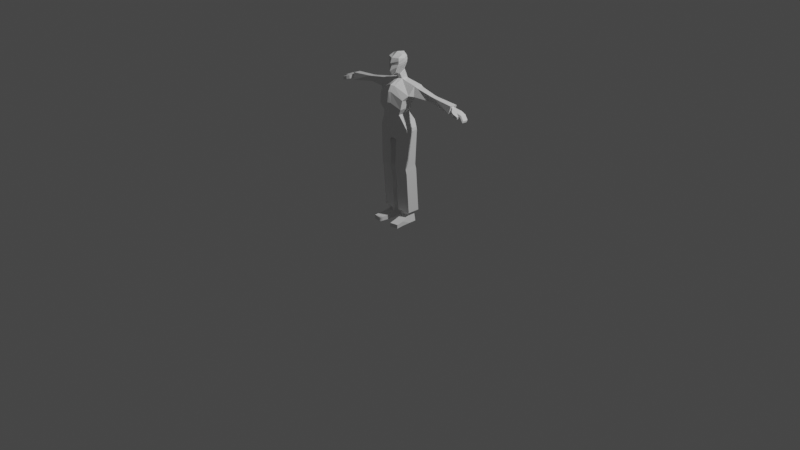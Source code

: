 # Source: 2_Torso.blend  (saved by Blender 5.1.30; exported with 4.5.12 LTS)
import bpy
from mathutils import Matrix  # noqa: F401  (used for matrix-valued properties, if any)

bpy.ops.wm.read_factory_settings(use_empty=True)
scene = bpy.context.scene
scene.name = 'Scene'

# ---- collections
col_collection = bpy.data.collections.new('Collection'); scene.collection.children.link(col_collection)
col_ref_img = bpy.data.collections.new('ref_img'); scene.collection.children.link(col_ref_img)

# ---- materials (node trees are filled in below, after node groups)
mat_material = bpy.data.materials.new('Material')
mat_material.alpha_threshold = 0.0
mat_material.use_backface_culling_lightprobe_volume = False
mat_material.use_transparent_shadow = False
mat_material.line_color = (0.0, 0.0, 0.0, 1.0)

# ---- material node trees
mat_material.use_nodes = True; mat_material.node_tree.nodes.clear()
_N = mat_material.node_tree.nodes; _L = mat_material.node_tree.links
n0 = _N.new('ShaderNodeOutputMaterial'); n0.name = 'Material Output'; n0.location = (300, 300)
n1 = _N.new('ShaderNodeBsdfPrincipled'); n1.name = 'Principled BSDF'; n1.location = (10, 300)
n1.distribution = 'GGX'
n1.subsurface_method = 'BURLEY'
n1.inputs[2].default_value = 0.4
n1.inputs[3].default_value = 1.45
n1.inputs[27].default_value = (0.0, 0.0, 0.0, 1.0)
n1.inputs[28].default_value = 1.0
_L.new(n1.outputs[0], n0.inputs[0])
n0.is_active_output = True

# ---- world
world_world = bpy.data.worlds.new('World'); scene.world = world_world
world_world.use_nodes = True; world_world.node_tree.nodes.clear()
_N = world_world.node_tree.nodes; _L = world_world.node_tree.links
n0 = _N.new('ShaderNodeOutputWorld'); n0.name = 'World Output'; n0.location = (300, 300)
n1 = _N.new('ShaderNodeBackground'); n1.name = 'Background'; n1.location = (10, 300)
n1.inputs[0].default_value = (0.05088, 0.05088, 0.05088, 1.0)
_L.new(n1.outputs[0], n0.inputs[0])
n0.is_active_output = True
world_world.color = (0.05088, 0.05088, 0.05088)
world_world.use_sun_shadow = False
world_world.sun_shadow_jitter_overblur = 0.0

# ---- cameras
cam_camera = bpy.data.cameras.new('Camera')
cam_camera.clip_end = 100.0
cam_camera.ortho_scale = 7.314

# ---- lights
light_light = bpy.data.lights.new('Light', 'POINT')
light_light.transmission_factor = 0.0
light_light.energy = 1000.0
light_light.shadow_soft_size = 0.1
light_light.shadow_maximum_resolution = 0.006
light_light.use_absolute_resolution = True

# ---- meshes
me_cube = bpy.data.meshes.new('Cube')
me_cube.from_pydata([(1.287, 0.6997, 1.359), (0.9272, 0.1427, -0.05768), (1.292, 0.1007, 1.395), (0.9272, -0.7626, -0.06966), (0.0, 0.3461, 0.2902), (0.0, -0.04206, 1.674), (0.0, -1.027, 0.2721), (0.0, 0.5254, 1.637), (1.0, 0.2367, 0.3357), (1.0, -0.6746, 0.5362), (0.0, -0.941, 0.981), (0.0, 0.4415, 0.6358), (1.19, 0.5357, 0.6554), (1.213, -0.3487, 0.8229), (0.0, -0.7344, 1.374), (0.0, 0.6072, 1.118), (0.208, -0.9529, 0.2731), (0.2204, 0.5406, 1.609), (0.208, 0.289, 0.2895), (0.2218, 0.04497, 1.668), (0.1637, -0.8662, 0.9646), (0.2808, 0.384, 0.6485), (0.2234, -0.6261, 1.328), (0.2169, 0.5871, 1.096), (0.208, -0.8442, -0.4986), (0.6814, -0.6538, -0.4902), (0.6814, 0.2515, -0.4783), (0.208, 0.3978, -0.4822), (0.0, 0.4549, -0.4814), (0.0, -0.9185, -0.4996), (0.2808, -0.6952, -1.217), (0.9076, -0.5048, -1.019), (0.9076, 0.5095, -1.007), (0.2808, 0.6103, -1.2), (0.0, 0.6039, -1.199), (0.0, -0.7695, -1.217), (0.2579, -0.5266, -2.298), (1.137, -0.4261, -1.439), (1.135, 0.4457, -1.429), (0.2553, 0.46, -2.285), (0.0, 0.5081, -2.187), (0.0, -0.5892, -2.202), (0.1751, -0.08178, 1.981), (0.0, -0.1688, 1.987), (0.0, 0.3154, 2.236), (0.1743, 0.3305, 2.208), (0.1681, -0.08178, 1.991), (0.0, -0.1688, 1.987), (0.0, 0.3154, 2.236), (0.1674, 0.2815, 2.191), (0.3642, -0.08228, 3.299), (0.0, -0.1554, 3.434), (0.0, 0.423, 3.329), (0.3555, 0.2689, 3.244), (0.2186, -0.5182, 2.201), (0.0, -0.6052, 1.973), (0.4267, -0.4463, 3.128), (0.0, -0.6323, 3.116), (0.4867, -0.01659, 3.066), (0.443, -0.008878, 2.648), (0.4832, 0.03149, 2.812), (0.0, 0.4605, 3.137), (-7.451e-09, 0.4417, 2.721), (-2.328e-09, 0.4709, 2.933), (0.3932, 0.3064, 3.142), (0.3767, 0.3264, 2.732), (0.4014, 0.3297, 2.939), (0.3531, -0.5226, 2.534), (0.4443, -0.4533, 2.924), (0.4106, -0.4486, 2.718), (0.0, -0.7927, 2.293), (0.0, -0.7486, 2.784), (2.561e-09, -0.6514, 2.598), (1.19, 0.5357, 0.6554), (1.537, 0.6293, 1.275), (1.541, 0.1158, 1.305), (1.455, 0.4918, 0.675), (1.475, -0.1332, 0.7951), (1.537, 0.6293, 1.275), (1.541, 0.1158, 1.305), (2.704, 0.5297, 1.059), (2.707, 0.1371, 1.081), (2.645, 0.4298, 0.6706), (2.659, 0.1234, 0.7323), (2.831, 0.5297, 1.042), (2.834, 0.1371, 1.063), (2.772, 0.4298, 0.6531), (2.786, 0.1234, 0.7147), (2.948, 0.5297, 1.023), (2.951, 0.1371, 1.045), (2.889, 0.4298, 0.6345), (2.903, 0.1234, 0.6961), (4.432, 0.413, 0.7923), (4.435, 0.2265, 0.8157), (4.404, 0.3806, 0.5104), (4.413, 0.1951, 0.5569), (4.457, 0.6293, 0.8699), (4.461, 0.1158, 0.8997), (4.375, 0.4918, 0.3202), (4.395, -0.0169, 0.4202), (5.02, 0.4909, 0.6724), (5.001, 0.08317, 0.638), (4.999, 0.4361, 0.4687), (4.985, 0.06701, 0.4425), (4.49, 0.3809, 0.4979), (4.499, 0.1993, 0.5095), (4.518, 0.4133, 0.7798), (4.522, 0.1816, 0.7696), (5.521, 0.4959, 0.2287), (5.523, 0.1214, 0.2393), (5.507, 0.06834, 0.1223), (5.5, 0.4411, 0.1013), (5.322, 0.06582, 0.4212), (5.315, 0.4386, 0.4001), (5.338, 0.1189, 0.5382), (5.336, 0.4934, 0.5276), (4.925, -0.1594, 0.6027), (4.909, -0.1722, 0.401), (4.7, -0.06944, 0.4412), (4.72, -0.07332, 0.675), (5.259, -0.0387, 0.5005), (5.243, -0.03483, 0.3599), (5.259, -0.1489, 0.4795), (5.243, -0.145, 0.3389), (0.2071, -0.5038, -4.447), (1.095, -0.4079, -4.409), (1.095, 0.4391, -4.202), (0.2071, 0.453, -4.199), (0.3934, -0.1021, -7.396), (0.9084, -0.009027, -7.396), (0.9084, 0.5238, -7.396), (0.3934, 0.5321, -7.396), (0.2862, 0.4621, -2.438), (0.2886, -0.5245, -2.45), (1.173, 0.4478, -1.619), (1.175, -0.424, -1.629), (0.2047, 0.4095, -4.03), (1.093, 0.3961, -4.034), (0.2047, -0.547, -4.279), (1.093, -0.4507, -4.241), (0.2071, 0.4933, -4.364), (0.2071, -0.4635, -4.612), (1.095, -0.3676, -4.574), (1.095, 0.4794, -4.367), (0.2071, -0.2651, -7.396), (1.095, -0.1647, -7.396), (1.095, 0.7071, -7.396), (0.2071, 0.7214, -7.396), (0.3934, -0.1021, -7.699), (0.9084, -0.009027, -7.699), (0.9084, 0.5238, -7.699), (0.3934, 0.5321, -7.699), (0.335, -0.1021, -8.185), (1.001, -0.009027, -8.185), (1.001, 0.5238, -8.185), (0.335, 0.5321, -8.185), (0.3992, -0.7032, -7.879), (1.02, -0.6091, -7.871), (0.3992, -0.7224, -8.185), (1.02, -0.6278, -8.185), (0.5022, -1.271, -7.932), (1.086, -1.177, -7.924), (0.5022, -1.293, -8.185), (1.086, -1.198, -8.185)], [(12, 73)], [(4, 18, 27, 28), (2, 13, 77, 75), (23, 17, 0, 12), (19, 17, 45, 42), (22, 19, 5, 14), (16, 20, 10, 6), (18, 21, 8, 1), (1, 8, 9, 3), (20, 22, 14, 10), (21, 23, 12, 8), (8, 12, 13, 9), (11, 15, 23, 21), (9, 13, 22, 20), (4, 11, 21, 18), (3, 9, 20, 16), (13, 2, 19, 22), (0, 17, 19, 2), (15, 7, 17, 23), (18, 1, 26, 27), (28, 27, 33, 34), (24, 29, 35, 30), (16, 6, 29, 24), (1, 3, 25, 26), (3, 16, 24, 25), (34, 33, 39, 40), (30, 35, 41, 36), (25, 24, 30, 31), (27, 26, 32, 33), (26, 25, 31, 32), (138, 136, 127, 124), (40, 39, 36, 41), (33, 32, 38, 39), (31, 30, 36, 37), (32, 31, 37, 38), (45, 44, 48, 49), (5, 19, 42, 43), (17, 7, 44, 45), (43, 42, 46, 47), (42, 45, 49, 46), (53, 52, 51, 50), (47, 46, 54, 55), (50, 51, 57, 56), (61, 64, 66, 63), (63, 66, 65, 62), (64, 58, 60, 66), (66, 60, 59, 65), (68, 71, 72, 69), (69, 72, 70, 67), (67, 59, 60, 69), (69, 60, 58, 68), (46, 49, 65, 59), (58, 50, 56, 68), (46, 59, 67, 54), (58, 64, 53, 50), (64, 61, 52, 53), (49, 48, 62, 65), (71, 68, 56, 57), (55, 54, 67, 70), (75, 77, 79), (13, 12, 76, 77), (12, 0, 74, 76), (0, 2, 75, 74), (79, 77, 83, 81), (74, 75, 79, 78), (76, 74, 78), (83, 82, 86, 87), (78, 79, 81, 80), (77, 76, 82, 83), (76, 78, 80, 82), (82, 80, 84, 86), (81, 83, 87, 85), (80, 81, 85, 84), (84, 85, 89, 88), (91, 90, 98, 99), (87, 86, 90, 91), (86, 84, 88, 90), (85, 87, 91, 89), (105, 104, 102, 103), (90, 88, 96, 98), (89, 91, 99, 97), (88, 89, 97, 96), (93, 92, 96, 97), (92, 94, 98, 96), (95, 93, 97, 99), (94, 95, 99, 98), (113, 115, 108, 111), (104, 106, 100, 102), (101, 116, 122, 120), (106, 107, 101, 100), (92, 93, 107, 106), (93, 95, 105, 107), (94, 92, 106, 104), (95, 94, 104, 105), (114, 112, 110, 109), (100, 101, 114, 115), (115, 114, 109, 108), (101, 103, 112, 114), (109, 110, 111, 108), (112, 113, 111, 110), (102, 100, 115, 113), (103, 102, 113, 112), (119, 118, 117, 116), (107, 105, 118, 119), (101, 107, 119, 116), (105, 103, 117, 118), (121, 120, 122, 123), (116, 117, 123, 122), (117, 103, 121, 123), (103, 101, 120, 121), (141, 140, 147, 144), (136, 137, 126, 127), (139, 138, 124, 125), (137, 139, 125, 126), (128, 131, 151, 148), (143, 142, 145, 146), (140, 143, 146, 147), (142, 141, 144, 145), (38, 37, 135, 134), (37, 36, 133, 135), (39, 38, 134, 132), (36, 39, 132, 133), (134, 135, 139, 137), (135, 133, 138, 139), (132, 134, 137, 136), (133, 132, 136, 138), (125, 124, 141, 142), (127, 126, 143, 140), (126, 125, 142, 143), (124, 127, 140, 141), (128, 129, 145, 144), (129, 130, 146, 145), (130, 131, 147, 146), (131, 128, 144, 147), (150, 149, 153, 154), (130, 129, 149, 150), (131, 130, 150, 151), (129, 128, 148, 149), (152, 155, 154, 153), (151, 150, 154, 155), (153, 149, 157, 159), (148, 151, 155, 152), (156, 158, 162, 160), (152, 153, 159, 158), (148, 152, 158, 156), (149, 148, 156, 157), (161, 160, 162, 163), (158, 159, 163, 162), (159, 157, 161, 163), (157, 156, 160, 161)])
_uv = me_cube.uv_layers.new(name='UVMap')
_uv.uv.foreach_set('vector', [0.375, 0.375, 0.375, 0.4205, 0.375, 0.4205, 0.375, 0.375, 0.625, 0.7018, 0.5625, 0.7018, 0.5625, 0.7018, 0.625, 0.7018, 0.5625, 0.4205, 0.625, 0.4205, 0.625, 0.537, 0.5625, 0.537, 0.7149, 0.7365, 0.7149, 0.5104, 0.7149, 0.5104, 0.7149, 0.7365, 0.5625, 0.8264, 0.625, 0.8264, 0.625, 0.875, 0.5625, 0.875, 0.375, 0.8264, 0.5, 0.8264, 0.5, 0.875, 0.375, 0.875, 0.375, 0.4205, 0.5, 0.4205, 0.5, 0.537, 0.375, 0.537, 0.375, 0.537, 0.5, 0.537, 0.5, 0.7018, 0.375, 0.7018, 0.5, 0.8264, 0.5625, 0.8264, 0.5625, 0.875, 0.5, 0.875, 0.5, 0.4205, 0.5625, 0.4205, 0.5625, 0.537, 0.5, 0.537, 0.5, 0.537, 0.5625, 0.537, 0.5625, 0.7018, 0.5, 0.7018, 0.5, 0.375, 0.5625, 0.375, 0.5625, 0.4205, 0.5, 0.4205, 0.5, 0.7018, 0.5625, 0.7018, 0.5625, 0.8264, 0.5, 0.8264, 0.375, 0.375, 0.5, 0.375, 0.5, 0.4205, 0.375, 0.4205, 0.375, 0.7018, 0.5, 0.7018, 0.5, 0.8264, 0.375, 0.8264, 0.5625, 0.7018, 0.625, 0.7018, 0.625, 0.8264, 0.5625, 0.8264, 0.625, 0.537, 0.7149, 0.5104, 0.7149, 0.7365, 0.625, 0.7018, 0.5625, 0.375, 0.625, 0.375, 0.625, 0.4205, 0.5625, 0.4205, 0.375, 0.4205, 0.375, 0.537, 0.375, 0.537, 0.375, 0.4205, 0.375, 0.375, 0.375, 0.4205, 0.375, 0.4205, 0.375, 0.375, 0.375, 0.8264, 0.375, 0.875, 0.375, 0.875, 0.375, 0.8264, 0.375, 0.8264, 0.375, 0.875, 0.375, 0.875, 0.375, 0.8264, 0.375, 0.537, 0.375, 0.7018, 0.375, 0.7018, 0.375, 0.537, 0.375, 0.7018, 0.375, 0.8264, 0.375, 0.8264, 0.375, 0.7018, 0.375, 0.375, 0.375, 0.4205, 0.375, 0.4205, 0.375, 0.375, 0.375, 0.8264, 0.375, 0.875, 0.375, 0.875, 0.375, 0.8264, 0.375, 0.7018, 0.375, 0.8264, 0.375, 0.8264, 0.375, 0.7018, 0.375, 0.4205, 0.375, 0.537, 0.375, 0.537, 0.375, 0.4205, 0.375, 0.537, 0.375, 0.7018, 0.375, 0.7018, 0.375, 0.537, 0.2851, 0.7365, 0.2851, 0.5104, 0.2851, 0.5104, 0.2851, 0.7365, 0.25, 0.5, 0.2851, 0.5104, 0.2851, 0.7365, 0.25, 0.75, 0.375, 0.4205, 0.375, 0.537, 0.375, 0.537, 0.375, 0.4205, 0.375, 0.7018, 0.375, 0.8264, 0.375, 0.8264, 0.375, 0.7018, 0.375, 0.537, 0.375, 0.7018, 0.375, 0.7018, 0.375, 0.537, 0.625, 0.4205, 0.625, 0.375, 0.625, 0.375, 0.625, 0.4212, 0.625, 0.875, 0.625, 0.8264, 0.625, 0.8264, 0.625, 0.875, 0.625, 0.4205, 0.625, 0.375, 0.625, 0.375, 0.625, 0.4205, 0.625, 0.875, 0.625, 0.8264, 0.625, 0.8264, 0.625, 0.875, 0.7149, 0.7365, 0.7149, 0.5104, 0.7149, 0.5373, 0.7149, 0.7365, 0.7149, 0.5373, 0.75, 0.5, 0.75, 0.75, 0.7149, 0.7365, 0.625, 0.875, 0.625, 0.8264, 0.625, 0.8264, 0.625, 0.875, 0.7149, 0.7365, 0.75, 0.75, 0.75, 0.75, 0.7149, 0.7365, 0.625, 0.375, 0.625, 0.4219, 0.625, 0.4211, 0.625, 0.376, 0.625, 0.376, 0.625, 0.4211, 0.625, 0.4221, 0.625, 0.375, 0.7149, 0.5373, 0.7149, 0.7365, 0.7149, 0.7365, 0.7149, 0.5441, 0.7149, 0.5441, 0.7149, 0.7365, 0.7149, 0.7365, 0.7149, 0.5373, 0.625, 0.8256, 0.625, 0.875, 0.625, 0.8749, 0.625, 0.8284, 0.625, 0.8284, 0.625, 0.8749, 0.625, 0.875, 0.625, 0.8264, 0.7149, 0.7365, 0.7149, 0.7365, 0.7149, 0.7365, 0.7149, 0.7365, 0.7149, 0.7365, 0.7149, 0.7365, 0.7149, 0.7365, 0.7149, 0.7365, 0.7149, 0.7365, 0.7149, 0.5373, 0.7149, 0.5373, 0.7149, 0.7365, 0.7149, 0.7365, 0.7149, 0.7365, 0.7149, 0.7365, 0.7149, 0.7365, 0.7149, 0.7365, 0.7149, 0.7365, 0.7149, 0.7365, 0.7149, 0.7365, 0.7149, 0.7365, 0.7149, 0.5373, 0.7149, 0.5373, 0.7149, 0.7365, 0.625, 0.4219, 0.625, 0.375, 0.625, 0.375, 0.625, 0.4214, 0.625, 0.4212, 0.625, 0.375, 0.625, 0.375, 0.625, 0.4221, 0.625, 0.875, 0.625, 0.8256, 0.625, 0.8245, 0.625, 0.875, 0.625, 0.875, 0.625, 0.8264, 0.625, 0.8264, 0.625, 0.875, 0.625, 0.7018, 0.5625, 0.7018, 0.625, 0.7018, 0.5625, 0.7018, 0.5625, 0.537, 0.5625, 0.537, 0.5625, 0.7018, 0.5625, 0.537, 0.625, 0.537, 0.625, 0.537, 0.5625, 0.537, 0.625, 0.537, 0.625, 0.7018, 0.625, 0.7018, 0.625, 0.537, 0.625, 0.7018, 0.5625, 0.7018, 0.5625, 0.7018, 0.625, 0.7018, 0.625, 0.537, 0.625, 0.7018, 0.625, 0.7018, 0.625, 0.537, 0.5625, 0.537, 0.625, 0.537, 0.625, 0.537, 0.5625, 0.7018, 0.5625, 0.537, 0.5625, 0.537, 0.5625, 0.7018, 0.625, 0.537, 0.625, 0.7018, 0.625, 0.7018, 0.625, 0.537, 0.5625, 0.7018, 0.5625, 0.537, 0.5625, 0.537, 0.5625, 0.7018, 0.5625, 0.537, 0.625, 0.537, 0.625, 0.537, 0.5625, 0.537, 0.5625, 0.537, 0.625, 0.537, 0.625, 0.537, 0.5625, 0.537, 0.625, 0.7018, 0.5625, 0.7018, 0.5625, 0.7018, 0.625, 0.7018, 0.625, 0.537, 0.625, 0.7018, 0.625, 0.7018, 0.625, 0.537, 0.625, 0.537, 0.625, 0.7018, 0.625, 0.7018, 0.625, 0.537, 0.5625, 0.7018, 0.5625, 0.537, 0.5625, 0.537, 0.5625, 0.7018, 0.5625, 0.7018, 0.5625, 0.537, 0.5625, 0.537, 0.5625, 0.7018, 0.5625, 0.537, 0.625, 0.537, 0.625, 0.537, 0.5625, 0.537, 0.625, 0.7018, 0.5625, 0.7018, 0.5625, 0.7018, 0.625, 0.7018, 0.5827, 0.6632, 0.5822, 0.5756, 0.5822, 0.5756, 0.5812, 0.6632, 0.5625, 0.537, 0.625, 0.537, 0.625, 0.537, 0.5625, 0.537, 0.625, 0.7018, 0.5625, 0.7018, 0.5625, 0.7018, 0.625, 0.7018, 0.625, 0.537, 0.625, 0.7018, 0.625, 0.7018, 0.625, 0.537, 0.6036, 0.6629, 0.6041, 0.5759, 0.625, 0.537, 0.625, 0.7018, 0.6041, 0.5759, 0.5822, 0.5756, 0.5625, 0.537, 0.625, 0.537, 0.5827, 0.6632, 0.6036, 0.6629, 0.625, 0.7018, 0.5625, 0.7018, 0.5822, 0.5756, 0.5827, 0.6632, 0.5625, 0.7018, 0.5625, 0.537, 0.5822, 0.5756, 0.6041, 0.5759, 0.6041, 0.5759, 0.5822, 0.5756, 0.5822, 0.5756, 0.6041, 0.5759, 0.6041, 0.5759, 0.5822, 0.5756, 0.6034, 0.6629, 0.6036, 0.6629, 0.6036, 0.6629, 0.6036, 0.6629, 0.6041, 0.5759, 0.6036, 0.6629, 0.6034, 0.6629, 0.6041, 0.5759, 0.6041, 0.5759, 0.6036, 0.6629, 0.6036, 0.6629, 0.6041, 0.5759, 0.6036, 0.6629, 0.5827, 0.6632, 0.5827, 0.6632, 0.6036, 0.6629, 0.5822, 0.5756, 0.6041, 0.5759, 0.6041, 0.5759, 0.5822, 0.5756, 0.5827, 0.6632, 0.5822, 0.5756, 0.5822, 0.5756, 0.5827, 0.6632, 0.6036, 0.6629, 0.5827, 0.6632, 0.5827, 0.6632, 0.6036, 0.6629, 0.6041, 0.5759, 0.6034, 0.6629, 0.6036, 0.6629, 0.6041, 0.5759, 0.6041, 0.5759, 0.6036, 0.6629, 0.6036, 0.6629, 0.6041, 0.5759, 0.6034, 0.6629, 0.5812, 0.6632, 0.5827, 0.6632, 0.6036, 0.6629, 0.6036, 0.6629, 0.5827, 0.6632, 0.5822, 0.5756, 0.6041, 0.5759, 0.5827, 0.6632, 0.5822, 0.5756, 0.5822, 0.5756, 0.5827, 0.6632, 0.5822, 0.5756, 0.6041, 0.5759, 0.6041, 0.5759, 0.5822, 0.5756, 0.5812, 0.6632, 0.5822, 0.5756, 0.5822, 0.5756, 0.5827, 0.6632, 0.6036, 0.6629, 0.5827, 0.6632, 0.5827, 0.6632, 0.6036, 0.6629, 0.6036, 0.6629, 0.5827, 0.6632, 0.5827, 0.6632, 0.6036, 0.6629, 0.6034, 0.6629, 0.6036, 0.6629, 0.6036, 0.6629, 0.6036, 0.6629, 0.5827, 0.6632, 0.5812, 0.6632, 0.5827, 0.6632, 0.5827, 0.6632, 0.5827, 0.6632, 0.6036, 0.6629, 0.6036, 0.6629, 0.5827, 0.6632, 0.6036, 0.6629, 0.5827, 0.6632, 0.5827, 0.6632, 0.6036, 0.6629, 0.5827, 0.6632, 0.5812, 0.6632, 0.5827, 0.6632, 0.5827, 0.6632, 0.5812, 0.6632, 0.6034, 0.6629, 0.6036, 0.6629, 0.5827, 0.6632, 0.2851, 0.7365, 0.2851, 0.5104, 0.2851, 0.5104, 0.2851, 0.7365, 0.375, 0.4205, 0.375, 0.537, 0.375, 0.537, 0.375, 0.4205, 0.375, 0.7018, 0.375, 0.8264, 0.375, 0.8264, 0.375, 0.7018, 0.375, 0.537, 0.375, 0.7018, 0.375, 0.7018, 0.375, 0.537, 0.304, 0.6894, 0.304, 0.555, 0.304, 0.555, 0.304, 0.6894, 0.375, 0.537, 0.375, 0.7018, 0.375, 0.7018, 0.375, 0.537, 0.375, 0.4205, 0.375, 0.537, 0.375, 0.537, 0.375, 0.4205, 0.375, 0.7018, 0.375, 0.8264, 0.2851, 0.7365, 0.375, 0.7018, 0.375, 0.537, 0.375, 0.7018, 0.375, 0.7018, 0.375, 0.537, 0.375, 0.7018, 0.375, 0.8264, 0.375, 0.8264, 0.375, 0.7018, 0.375, 0.4205, 0.375, 0.537, 0.375, 0.537, 0.375, 0.4205, 0.2851, 0.7365, 0.2851, 0.5104, 0.2851, 0.5104, 0.2851, 0.7365, 0.375, 0.537, 0.375, 0.7018, 0.375, 0.7018, 0.375, 0.537, 0.375, 0.7018, 0.375, 0.8264, 0.375, 0.8264, 0.375, 0.7018, 0.375, 0.4205, 0.375, 0.537, 0.375, 0.537, 0.375, 0.4205, 0.2851, 0.7365, 0.2851, 0.5104, 0.2851, 0.5104, 0.2851, 0.7365, 0.375, 0.7018, 0.375, 0.8264, 0.375, 0.8264, 0.375, 0.7018, 0.375, 0.4205, 0.375, 0.537, 0.375, 0.537, 0.375, 0.4205, 0.375, 0.537, 0.375, 0.7018, 0.375, 0.7018, 0.375, 0.537, 0.2851, 0.7365, 0.2851, 0.5104, 0.2851, 0.5104, 0.2851, 0.7365, 0.304, 0.6894, 0.3561, 0.6716, 0.375, 0.7018, 0.2851, 0.7365, 0.3561, 0.6716, 0.3561, 0.5681, 0.375, 0.537, 0.375, 0.7018, 0.3561, 0.5681, 0.304, 0.555, 0.2851, 0.5104, 0.375, 0.537, 0.304, 0.555, 0.304, 0.6894, 0.2851, 0.7365, 0.2851, 0.5104, 0.3561, 0.5681, 0.3561, 0.6716, 0.3561, 0.6716, 0.3561, 0.5681, 0.3561, 0.5681, 0.3561, 0.6716, 0.3561, 0.6716, 0.3561, 0.5681, 0.304, 0.555, 0.3561, 0.5681, 0.3561, 0.5681, 0.304, 0.555, 0.3561, 0.6716, 0.304, 0.6894, 0.304, 0.6894, 0.3561, 0.6716, 0.304, 0.6894, 0.304, 0.555, 0.3561, 0.5681, 0.3561, 0.6716, 0.304, 0.555, 0.3561, 0.5681, 0.3561, 0.5681, 0.304, 0.555, 0.3561, 0.6716, 0.3561, 0.6716, 0.3561, 0.6716, 0.3561, 0.6716, 0.304, 0.6894, 0.304, 0.555, 0.304, 0.555, 0.304, 0.6894, 0.304, 0.6894, 0.304, 0.6894, 0.304, 0.6894, 0.304, 0.6894, 0.304, 0.6894, 0.3561, 0.6716, 0.3561, 0.6716, 0.304, 0.6894, 0.304, 0.6894, 0.304, 0.6894, 0.304, 0.6894, 0.304, 0.6894, 0.3561, 0.6716, 0.304, 0.6894, 0.304, 0.6894, 0.3561, 0.6716, 0.3561, 0.6716, 0.304, 0.6894, 0.304, 0.6894, 0.3561, 0.6716, 0.304, 0.6894, 0.3561, 0.6716, 0.3561, 0.6716, 0.304, 0.6894, 0.3561, 0.6716, 0.3561, 0.6716, 0.3561, 0.6716, 0.3561, 0.6716, 0.3561, 0.6716, 0.304, 0.6894, 0.304, 0.6894, 0.3561, 0.6716])
me_cube.materials.append(mat_material)
me_cube.use_remesh_preserve_volume = False
me_cube.use_remesh_preserve_attributes = False
me_cube.use_mirror_vertex_groups = False
me_cube.update()

# ---- objects
ob_cube = bpy.data.objects.new('Cube', me_cube)
ob_light = bpy.data.objects.new('Light', light_light)
ob_camera = bpy.data.objects.new('Camera', cam_camera)
ob_front_ref = bpy.data.objects.new('front_ref', None)
ob_side_ref = bpy.data.objects.new('side_ref', None)
ob_female_front_ref = bpy.data.objects.new('female_front_ref', None)
ob_female_side_ref = bpy.data.objects.new('female_side_ref', None)

# ---- transforms, parenting, visibility, modifiers, constraints
ob_cube.location = (0.0, 0.0, 1.246)
ob_cube.scale = (0.1512, 0.1512, 0.1512)
ob_cube.lock_rotations_4d = False
ob_cube.empty_display_type = 'ARROWS'
ob_cube.lineart.crease_threshold = 0.0
_m = ob_cube.modifiers.new('Mirror', 'MIRROR')
_m.use_clip = True
ob_light.location = (4.076, 1.005, 5.904)
ob_light.rotation_euler = (0.6503, 0.05522, 1.866)
ob_light.lock_rotations_4d = False
ob_light.empty_display_type = 'ARROWS'
ob_light.color = (0.0, 0.0, 0.0, 0.0)
ob_light.lineart.crease_threshold = 0.0
ob_camera.location = (7.359, -6.926, 4.958)
ob_camera.rotation_euler = (1.109, 0.0, 0.8149)
ob_camera.lock_rotations_4d = False
ob_camera.empty_display_type = 'ARROWS'
ob_camera.color = (0.0, 0.0, 0.0, 0.0)
ob_camera.display_type = 'WIRE'
ob_camera.lineart.crease_threshold = 0.0
ob_front_ref.location = (0.5396, 1.016, 0.8316)
ob_front_ref.rotation_euler = (1.571, 0.0, 0.0)
ob_front_ref.scale = (0.6509, 0.6509, 0.6509)
ob_front_ref.empty_display_type = 'IMAGE'
ob_front_ref.empty_display_size = 5.0
ob_front_ref.use_empty_image_alpha = True
ob_front_ref.color = (1.0, 1.0, 1.0, 0.608)
ob_side_ref.location = (-0.9826, -0.8796, 0.8316)
ob_side_ref.rotation_euler = (1.571, 0.0, 1.571)
ob_side_ref.scale = (0.6509, 0.6509, 0.6509)
ob_side_ref.empty_display_type = 'IMAGE'
ob_side_ref.empty_display_size = 5.0
ob_side_ref.use_empty_image_alpha = True
ob_side_ref.color = (1.0, 1.0, 1.0, 0.608)
ob_female_front_ref.location = (0.5872, 1.016, 0.932)
ob_female_front_ref.rotation_euler = (1.571, 0.0, 0.0)
ob_female_front_ref.scale = (0.5882, 0.5882, 0.5882)
ob_female_front_ref.empty_display_type = 'IMAGE'
ob_female_front_ref.empty_display_size = 5.0
ob_female_front_ref.use_empty_image_alpha = True
ob_female_front_ref.color = (1.0, 1.0, 1.0, 0.6)
ob_female_side_ref.location = (-0.9826, -0.7104, 0.9003)
ob_female_side_ref.rotation_euler = (1.571, 0.0, 1.571)
ob_female_side_ref.scale = (0.5882, 0.5882, 0.5882)
ob_female_side_ref.empty_display_type = 'IMAGE'
ob_female_side_ref.empty_display_size = 5.0
ob_female_side_ref.use_empty_image_alpha = True
ob_female_side_ref.color = (1.0, 1.0, 1.0, 0.608)

# ---- collection membership
col_collection.objects.link(ob_cube)
col_collection.objects.link(ob_light)
col_collection.objects.link(ob_camera)
col_ref_img.objects.link(ob_front_ref)
col_ref_img.objects.link(ob_side_ref)
col_ref_img.objects.link(ob_female_front_ref)
col_ref_img.objects.link(ob_female_side_ref)

# ---- scene / render settings (as saved in the file)
scene.camera = ob_camera
scene.frame_start = 1; scene.frame_end = 250; scene.frame_set(1)
scene.render.engine = 'BLENDER_EEVEE_NEXT'
scene.render.bake_bias = 0.0
scene.render.bake_samples = 0
scene.cycles.use_denoising = False
scene.cycles.samples = 128
scene.cycles.sampling_pattern = 'TABULATED_SOBOL'
scene.cycles.use_adaptive_sampling = False
scene.cycles.use_light_tree = False
scene.view_settings.view_transform = 'Filmic'
bpy.context.view_layer.update()
